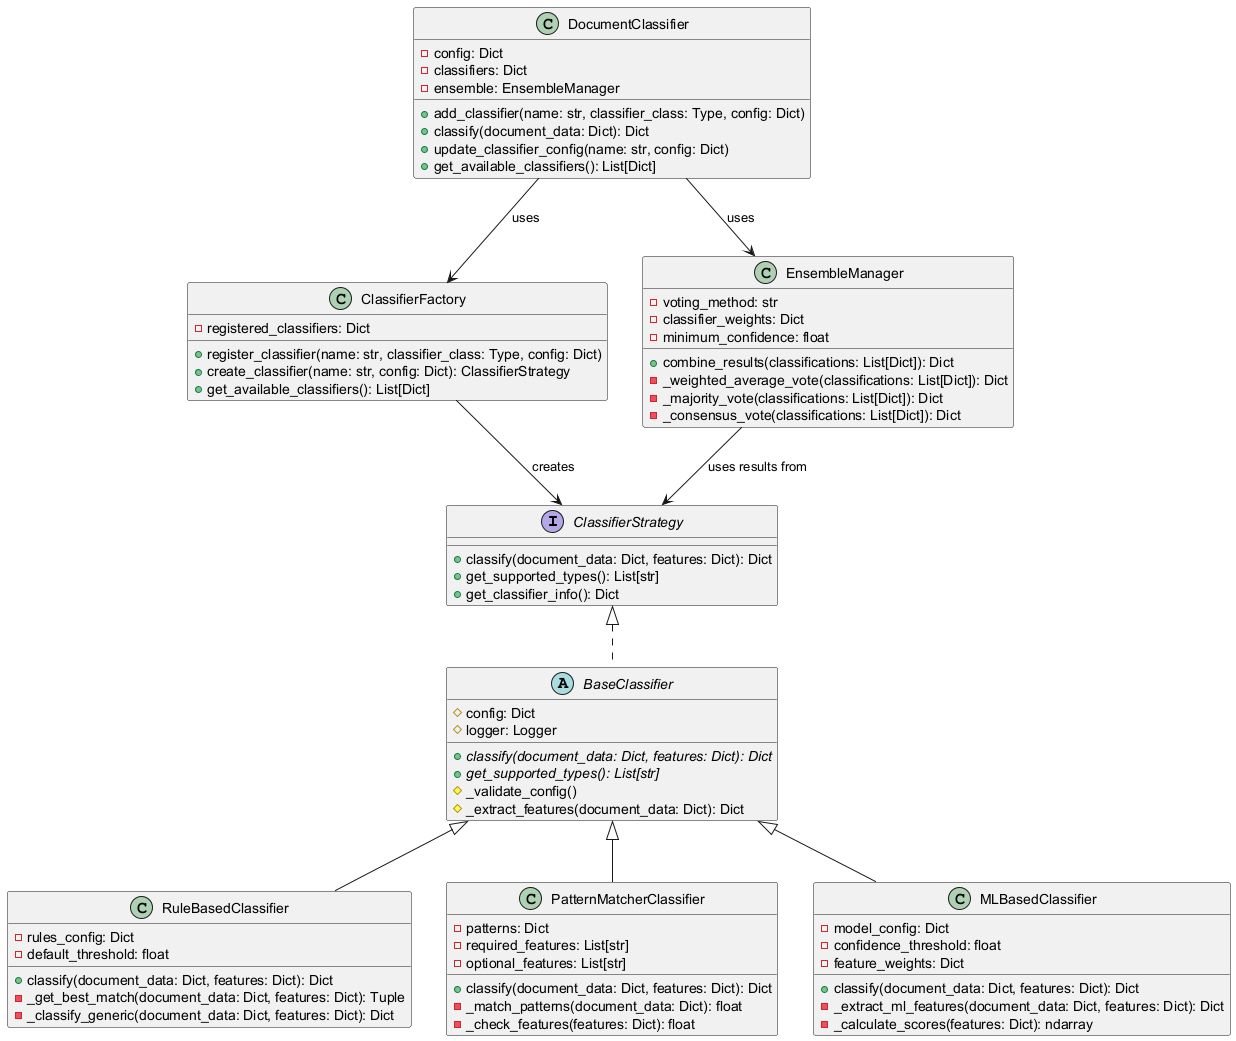

The diagram above was rendered by PlantUML. Its source (embedded in the PNG):
@startuml Classification System - Class Diagram

' Define interfaces and abstract classes
interface ClassifierStrategy {
    +classify(document_data: Dict, features: Dict): Dict
    +get_supported_types(): List[str]
    +get_classifier_info(): Dict
}

abstract class BaseClassifier {
    #config: Dict
    #logger: Logger
    +{abstract} classify(document_data: Dict, features: Dict): Dict
    +{abstract} get_supported_types(): List[str]
    #_validate_config()
    #_extract_features(document_data: Dict): Dict
}

' Define concrete classes
class RuleBasedClassifier {
    -rules_config: Dict
    -default_threshold: float
    +classify(document_data: Dict, features: Dict): Dict
    -_get_best_match(document_data: Dict, features: Dict): Tuple
    -_classify_generic(document_data: Dict, features: Dict): Dict
}

class PatternMatcherClassifier {
    -patterns: Dict
    -required_features: List[str]
    -optional_features: List[str]
    +classify(document_data: Dict, features: Dict): Dict
    -_match_patterns(document_data: Dict): float
    -_check_features(features: Dict): float
}

class MLBasedClassifier {
    -model_config: Dict
    -confidence_threshold: float
    -feature_weights: Dict
    +classify(document_data: Dict, features: Dict): Dict
    -_extract_ml_features(document_data: Dict, features: Dict): Dict
    -_calculate_scores(features: Dict): ndarray
}

class ClassifierFactory {
    -registered_classifiers: Dict
    +register_classifier(name: str, classifier_class: Type, config: Dict)
    +create_classifier(name: str, config: Dict): ClassifierStrategy
    +get_available_classifiers(): List[Dict]
}

class EnsembleManager {
    -voting_method: str
    -classifier_weights: Dict
    -minimum_confidence: float
    +combine_results(classifications: List[Dict]): Dict
    -_weighted_average_vote(classifications: List[Dict]): Dict
    -_majority_vote(classifications: List[Dict]): Dict
    -_consensus_vote(classifications: List[Dict]): Dict
}

class DocumentClassifier {
    -config: Dict
    -classifiers: Dict
    -ensemble: EnsembleManager
    +add_classifier(name: str, classifier_class: Type, config: Dict)
    +classify(document_data: Dict): Dict
    +update_classifier_config(name: str, config: Dict)
    +get_available_classifiers(): List[Dict]
}

' Define relationships
ClassifierStrategy <|.. BaseClassifier
BaseClassifier <|-- RuleBasedClassifier
BaseClassifier <|-- PatternMatcherClassifier
BaseClassifier <|-- MLBasedClassifier

DocumentClassifier --> ClassifierFactory: uses
DocumentClassifier --> EnsembleManager: uses
ClassifierFactory --> ClassifierStrategy: creates
EnsembleManager --> ClassifierStrategy: uses results from

@enduml